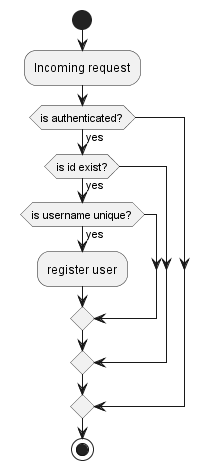

The diagram above was rendered by PlantUML. Its source (embedded in the PNG):
@startuml
'https://plantuml.com/activity-diagram-beta

start
:Incoming request;
if (is authenticated?) then (yes)
  if (is id exist?) then (yes)
    if (is username unique?) then (yes)
      :register user;
    endif
  endif
endif
stop
@enduml